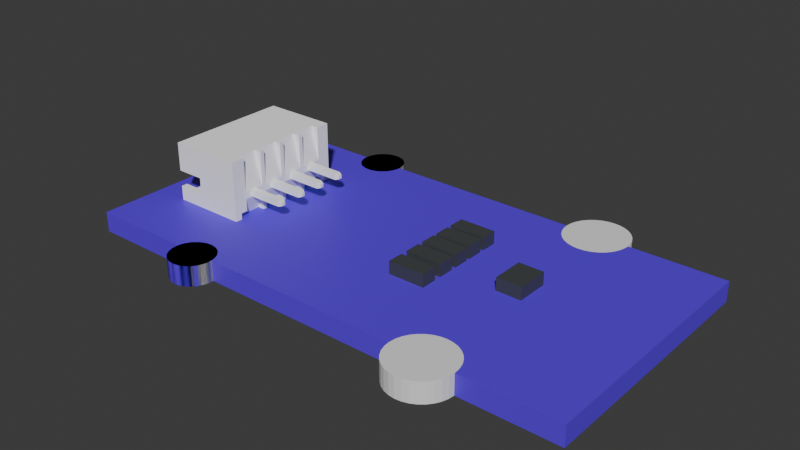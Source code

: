 # Source: Gove_SHT.blend  (saved by Blender 4.4.32; exported with 4.5.12 LTS)
import bpy
from mathutils import Matrix  # noqa: F401  (used for matrix-valued properties, if any)

bpy.ops.wm.read_factory_settings(use_empty=True)
scene = bpy.context.scene
scene.name = 'Scene'

# ---- collections
col_collection = bpy.data.collections.new('Collection'); scene.collection.children.link(col_collection)
col_cut = bpy.data.collections.new('cut'); scene.collection.children.link(col_cut)

# ---- materials (node trees are filled in below, after node groups)
mat_material = bpy.data.materials.new('Material')
mat_material.alpha_threshold = 0.0
mat_material.diffuse_color = (0.1157, 0.02572, 0.8002, 1.0)
mat_material.roughness = 0.5
mat_material.line_color = (0.0, 0.0, 0.0, 1.0)
mat_material_001 = bpy.data.materials.new('Material.001')
mat_material_001.diffuse_color = (0.05726, 0.0627, 0.06594, 1.0)
mat_mat0 = bpy.data.materials.new('mat0')
mat_mat0.diffuse_color = (1.0, 1.0, 1.0, 1.0)
mat_mat0.roughness = 0.2929

# ---- material node trees
mat_material.use_nodes = True; mat_material.node_tree.nodes.clear()
_N = mat_material.node_tree.nodes; _L = mat_material.node_tree.links
n0 = _N.new('ShaderNodeOutputMaterial'); n0.name = 'Material Output'; n0.location = (300, 300)
n1 = _N.new('ShaderNodeBsdfPrincipled'); n1.name = 'Principled BSDF'; n1.location = (10, 300)
n1.inputs[0].default_value = (0.1157, 0.02572, 0.8002, 1.0)
n1.inputs[3].default_value = 1.45
_L.new(n1.outputs[0], n0.inputs[0])
n0.is_active_output = True
mat_material_001.use_nodes = True; mat_material_001.node_tree.nodes.clear()
_N = mat_material_001.node_tree.nodes; _L = mat_material_001.node_tree.links
n0 = _N.new('ShaderNodeBsdfPrincipled'); n0.name = 'Principled BSDF'; n0.location = (10, 300)
n0.inputs[0].default_value = (0.05726, 0.0627, 0.06594, 1.0)
n1 = _N.new('ShaderNodeOutputMaterial'); n1.name = 'Material Output'; n1.location = (300, 300)
_L.new(n0.outputs[0], n1.inputs[0])
n1.is_active_output = True
mat_mat0.use_nodes = True; mat_mat0.node_tree.nodes.clear()
_N = mat_mat0.node_tree.nodes; _L = mat_mat0.node_tree.links
n0 = _N.new('ShaderNodeBsdfPrincipled'); n0.name = 'Principled BSDF'; n0.location = (0, 300)
n0.inputs[0].default_value = (1.0, 1.0, 1.0, 1.0)
n0.inputs[2].default_value = 0.2929
n0.inputs[3].default_value = 1.0
n0.inputs[13].default_value = 0.05
n0.inputs[27].default_value = (0.0, 0.0, 0.0, 1.0)
n0.inputs[28].default_value = 1.0
n1 = _N.new('ShaderNodeOutputMaterial'); n1.name = 'Material Output'; n1.location = (280, 300)
_L.new(n0.outputs[0], n1.inputs[0])
n1.is_active_output = True

# ---- world
world_world = bpy.data.worlds.new('World'); scene.world = world_world
world_world.use_nodes = True; world_world.node_tree.nodes.clear()
_N = world_world.node_tree.nodes; _L = world_world.node_tree.links
n0 = _N.new('ShaderNodeOutputWorld'); n0.name = 'World Output'; n0.location = (300, 300)
n1 = _N.new('ShaderNodeBackground'); n1.name = 'Background'; n1.location = (10, 300)
n1.inputs[0].default_value = (0.05088, 0.05088, 0.05088, 1.0)
_L.new(n1.outputs[0], n0.inputs[0])
n0.is_active_output = True
world_world.color = (0.05088, 0.05088, 0.05088)
world_world.sun_shadow_jitter_overblur = 0.0

# ---- meshes
me_cube = bpy.data.meshes.new('Cube')
me_cube.from_pydata([(1.0, 1.0, 1.0), (1.0, 1.0, -1.0), (1.0, -1.0, 1.0), (1.0, -1.0, -1.0), (-1.0, 1.0, 1.0), (-1.0, 1.0, -1.0), (-1.0, -1.0, 1.0), (-1.0, -1.0, -1.0)], [], [(0, 4, 6, 2), (3, 2, 6, 7), (7, 6, 4, 5), (5, 1, 3, 7), (1, 0, 2, 3), (5, 4, 0, 1)])
_uv = me_cube.uv_layers.new(name='UVMap')
_uv.uv.foreach_set('vector', [0.625, 0.5, 0.875, 0.5, 0.875, 0.75, 0.625, 0.75, 0.375, 0.75, 0.625, 0.75, 0.625, 1.0, 0.375, 1.0, 0.375, 0.0, 0.625, 0.0, 0.625, 0.25, 0.375, 0.25, 0.125, 0.5, 0.375, 0.5, 0.375, 0.75, 0.125, 0.75, 0.375, 0.5, 0.625, 0.5, 0.625, 0.75, 0.375, 0.75, 0.375, 0.25, 0.625, 0.25, 0.625, 0.5, 0.375, 0.5])
me_cube.materials.append(mat_material)
me_cube.use_mirror_vertex_groups = False
me_cube.update()
me_cube_001 = bpy.data.meshes.new('Cube.001')
me_cube_001.from_pydata([(-1.0, -0.2799, -1.0), (-1.0, -0.2799, 0.0), (-1.0, 1.0, -1.0), (-1.0, 1.0, 0.0), (1.889, -0.2799, -1.0), (1.889, -0.2799, 0.0), (1.889, 1.0, -1.0), (1.889, 1.0, 0.0)], [], [(0, 1, 3, 2), (2, 3, 7, 6), (6, 7, 5, 4), (4, 5, 1, 0), (2, 6, 4, 0), (7, 3, 1, 5)])
_uv = me_cube_001.uv_layers.new(name='UVMap')
_uv.uv.foreach_set('vector', [0.375, 0.0, 0.625, 0.0, 0.625, 0.25, 0.375, 0.25, 0.375, 0.25, 0.625, 0.25, 0.625, 0.5, 0.375, 0.5, 0.375, 0.5, 0.625, 0.5, 0.625, 0.75, 0.375, 0.75, 0.375, 0.75, 0.625, 0.75, 0.625, 1.0, 0.375, 1.0, 0.125, 0.5, 0.375, 0.5, 0.375, 0.75, 0.125, 0.75, 0.625, 0.5, 0.875, 0.5, 0.875, 0.75, 0.625, 0.75])
me_cube_001.materials.append(mat_material_001)
me_cube_001.update()
me_obj1 = bpy.data.meshes.new('obj1')
me_obj1.from_pydata([(-2.009, -1.217, 1.88), (3.141, 0.1408, 4.999), (-2.009, -1.7, 5.893), (2.859, 0.1408, 4.999), (-2.009, -1.7, 1.88), (3.141, -0.1408, 4.999), (-2.009, -1.217, 5.893), (2.859, -0.1408, 4.999), (2.009, -1.217, 5.893), (3.25, -0.25, 4.699), (2.009, -1.217, 1.88), (3.25, 0.25, 4.699), (2.009, -1.7, 1.88), (2.75, 0.25, 4.699), (2.009, -1.7, 5.893), (2.75, -0.25, 4.699), (-4.448, -1.217, 5.893), (-4.93, -1.7, 5.893), (-4.448, -0.557, 5.893), (-4.93, -0.557, 5.893), (-4.448, -1.217, 1.88), (1.141, 0.1408, 4.999), (-4.359, -1.217, 4.369), (0.8592, 0.1408, 4.999), (-4.359, -1.217, 1.88), (1.141, -0.1408, 4.999), (-3.826, -1.217, 1.88), (0.8592, -0.1408, 4.999), (-3.826, -1.217, 4.369), (1.25, -0.25, 4.699), (3.826, -1.217, 4.369), (1.25, 0.25, 4.699), (3.826, -1.217, 1.88), (0.75, 0.25, 4.699), (4.359, -1.217, 1.88), (0.75, -0.25, 4.699), (4.359, -1.217, 4.369), (4.448, -1.217, 1.88), (4.448, -1.217, 5.893), (-3.826, -1.7, 4.369), (-0.8592, 0.1408, 4.999), (-4.359, -1.7, 4.369), (-1.141, 0.1408, 4.999), (-4.93, -1.7, 0.0), (-3.826, -1.7, 0.5588), (-0.8592, -0.1408, 4.999), (-2.174, -1.7, 0.5588), (-1.141, -0.1408, 4.999), (-0.75, -0.25, 4.699), (-1.826, -1.7, 0.5588), (-1.826, -1.7, 0.0), (-0.75, 0.25, 4.699), (-2.174, -1.7, 0.0), (-1.25, 0.25, 4.699), (-0.1745, -1.7, 0.5588), (-1.25, -0.25, 4.699), (3.826, -1.7, 4.369), (4.93, -1.7, 5.893), (0.1745, -1.7, 0.5588), (4.359, -1.7, 4.369), (0.1745, -1.7, 0.0), (-2.859, 0.1408, 4.999), (-3.141, 0.1408, 4.999), (-0.1745, -1.7, 0.0), (1.826, -1.7, 0.5588), (-2.859, -0.1408, 4.999), (2.174, -1.7, 0.5588), (-3.141, -0.1408, 4.999), (1.826, -1.7, 0.0), (-3.25, -0.25, 4.699), (2.174, -1.7, 0.0), (-2.75, -0.25, 4.699), (-2.75, 0.25, 4.699), (3.826, -1.7, 0.5588), (-4.359, -1.7, 0.0), (-3.25, 0.25, 4.699), (4.359, -1.7, 0.0), (4.93, -1.7, 0.0), (4.93, -0.557, 5.893), (4.448, -0.557, 5.893), (-3.139, -0.1391, -3.048), (4.93, -0.557, 3.708), (-2.861, 0.1391, -3.048), (4.93, 2.974, 5.893), (-2.861, -0.1391, -3.048), (4.93, 0.713, 5.893), (-3.139, 0.1391, -3.048), (4.93, 0.713, 3.708), (-3.25, 0.25, -2.743), (4.93, 2.974, 0.0), (-2.75, 0.25, -2.743), (4.448, -0.557, 3.708), (4.448, 2.491, 5.893), (-3.25, -0.25, -2.743), (4.448, 0.713, 3.708), (-2.75, -0.25, -2.743), (4.448, 0.713, 5.893), (4.448, 2.491, 1.88), (-4.359, -1.217, 0.0), (-3.826, -0.25, 0.0), (-3.826, -1.217, 0.0), (-1.139, -0.1391, -3.048), (-3.826, 0.25, 0.0), (-0.8609, 0.1391, -3.048), (-3.25, 0.25, 0.0), (-0.8609, -0.1391, -3.048), (-3.25, -0.25, 0.0), (-1.139, 0.1391, -3.048), (-4.93, 2.974, 0.0), (-1.25, -0.25, -2.743), (-1.25, 0.25, -2.743), (-3.826, 2.974, 0.0), (-0.75, -0.25, -2.743), (3.826, 2.974, 0.5588), (-0.75, 0.25, -2.743), (3.826, 2.974, 0.0), (3.826, 0.25, 0.0), (2.174, 2.974, 0.0), (2.174, 2.974, 0.5588), (2.174, 0.25, 0.0), (0.8609, -0.1391, -3.048), (1.826, -0.25, 0.0), (1.139, 0.1391, -3.048), (2.174, -0.25, 0.0), (2.75, 0.25, 0.0), (1.139, -0.1391, -3.048), (0.8609, 0.1391, -3.048), (2.75, -0.25, 0.0), (0.75, -0.25, -2.743), (1.826, 0.25, 0.0), (0.75, 0.25, -2.743), (1.25, 0.25, 0.0), (1.25, -0.25, -2.743), (1.25, -0.25, 0.0), (1.25, 0.25, -2.743), (1.826, 2.974, 0.0), (4.359, -1.217, 0.0), (3.826, -0.25, 0.0), (3.826, -1.217, 0.0), (3.25, 0.25, 0.0), (2.861, -0.1391, -3.048), (3.25, -0.25, 0.0), (3.139, 0.1391, -3.048), (-3.826, 2.974, 0.5588), (-1.826, 2.974, 0.5588), (3.139, -0.1391, -3.048), (-1.826, 2.974, 0.0), (2.861, 0.1391, -3.048), (-2.174, 2.974, 0.0), (2.75, -0.25, -2.743), (-2.174, 2.974, 0.5588), (2.75, 0.25, -2.743), (-0.1745, 2.974, 0.5588), (3.25, -0.25, -2.743), (0.1745, 2.974, 0.0), (3.25, 0.25, -2.743), (-0.1745, 2.974, 0.0), (0.1745, 2.974, 0.5588), (-4.93, 2.974, 5.893), (1.826, 2.974, 0.5588), (0.1745, 0.25, 0.0), (-0.1745, -0.25, 0.0), (0.1745, -0.25, 0.0), (0.75, 0.25, 0.0), (0.75, -0.25, 0.0), (-0.1745, 0.25, 0.0), (-0.75, 0.25, 0.0), (-0.75, -0.25, 0.0), (-1.826, 0.25, 0.0), (-2.174, -0.25, 0.0), (-1.826, -0.25, 0.0), (-1.25, 0.25, 0.0), (-1.25, -0.25, 0.0), (-2.174, 0.25, 0.0), (-2.75, 0.25, 0.0), (-2.75, -0.25, 0.0), (-4.93, -0.557, 3.708), (-4.93, 0.713, 3.708), (-4.93, 0.713, 5.893), (-4.448, 2.491, 1.88), (-4.448, 0.713, 3.708), (-4.448, -0.557, 3.708), (-4.448, 2.491, 5.893), (-4.448, 0.713, 5.893), (3.25, -0.25, 1.88), (2.75, -0.25, 1.88), (3.25, 0.25, 1.88), (2.75, 0.25, 1.88), (1.25, -0.25, 1.88), (1.25, 0.25, 1.88), (0.75, -0.25, 1.88), (0.75, 0.25, 1.88), (-0.75, -0.25, 1.88), (-0.75, 0.25, 1.88), (-1.25, -0.25, 1.88), (-1.25, 0.25, 1.88), (-2.75, -0.25, 1.88), (-3.25, -0.25, 1.88), (-2.75, 0.25, 1.88), (-3.25, 0.25, 1.88), (-3.826, -1.217, 0.3728), (3.826, -1.217, 0.3728)], [], [(0, 2, 4), (0, 6, 2), (8, 10, 12), (8, 12, 14), (2, 16, 17), (6, 16, 2), (18, 19, 16), (16, 19, 17), (20, 22, 24), (26, 28, 0), (22, 16, 28), (28, 6, 0), (16, 6, 28), (20, 16, 22), (10, 30, 32), (8, 30, 10), (34, 36, 37), (30, 38, 36), (8, 38, 30), (38, 37, 36), (39, 17, 41), (2, 17, 39), (43, 41, 17), (4, 39, 44), (4, 2, 39), (46, 4, 44), (49, 4, 46), (50, 46, 52), (50, 49, 46), (54, 4, 49), (56, 57, 14), (58, 4, 54), (59, 57, 56), (12, 4, 58), (12, 56, 14), (60, 54, 63), (60, 58, 54), (64, 12, 58), (66, 12, 64), (68, 66, 64), (70, 66, 68), (73, 56, 12), (73, 12, 66), (74, 41, 43), (59, 76, 77), (77, 57, 59), (57, 78, 38), (78, 79, 38), (38, 14, 57), (38, 8, 14), (81, 78, 57), (83, 85, 87), (77, 87, 81), (77, 81, 57), (89, 83, 87), (89, 87, 77), (79, 91, 38), (91, 37, 38), (92, 94, 96), (91, 94, 37), (92, 97, 94), (94, 97, 37), (43, 98, 74), (99, 100, 98), (102, 104, 106), (102, 106, 99), (102, 98, 43), (102, 99, 98), (108, 111, 102), (108, 102, 43), (113, 115, 116), (117, 118, 119), (121, 123, 70), (121, 70, 68), (119, 124, 127), (119, 127, 123), (129, 119, 123), (129, 123, 121), (131, 121, 133), (131, 129, 121), (135, 117, 119), (135, 119, 129), (136, 77, 76), (137, 136, 138), (116, 77, 136), (116, 136, 137), (139, 137, 141), (139, 116, 137), (89, 77, 116), (115, 89, 116), (143, 111, 108), (144, 146, 148), (144, 148, 150), (152, 154, 156), (157, 154, 152), (158, 152, 144), (158, 150, 143), (158, 143, 108), (158, 144, 150), (158, 157, 152), (118, 117, 135), (118, 135, 159), (89, 115, 113), (83, 113, 118), (83, 159, 157), (83, 157, 158), (83, 118, 159), (83, 89, 113), (159, 135, 129), (154, 157, 160), (161, 162, 60), (161, 60, 63), (160, 163, 164), (160, 164, 162), (165, 160, 162), (165, 162, 161), (166, 161, 167), (166, 165, 161), (156, 154, 160), (156, 160, 165), (152, 156, 165), (146, 144, 168), (169, 170, 50), (169, 50, 52), (168, 171, 172), (168, 172, 170), (173, 168, 170), (173, 170, 169), (174, 169, 175), (174, 173, 169), (148, 146, 168), (148, 168, 173), (150, 148, 173), (111, 143, 102), (17, 176, 43), (177, 108, 43), (177, 43, 176), (19, 176, 17), (158, 177, 178), (158, 108, 177), (179, 180, 20), (20, 180, 181), (181, 16, 20), (181, 18, 16), (180, 182, 183), (179, 182, 180), (92, 182, 97), (97, 182, 179), (85, 92, 96), (85, 83, 92), (183, 182, 178), (182, 158, 178), (83, 158, 92), (92, 158, 182), (184, 34, 37), (184, 32, 34), (185, 10, 32), (184, 185, 32), (186, 184, 37), (187, 186, 97), (186, 37, 97), (188, 10, 185), (189, 185, 187), (189, 188, 185), (189, 187, 97), (190, 12, 10), (188, 190, 10), (191, 189, 97), (192, 4, 12), (190, 192, 12), (0, 4, 192), (193, 190, 191), (193, 192, 190), (194, 0, 192), (196, 194, 195), (196, 0, 194), (196, 26, 0), (197, 26, 196), (198, 196, 195), (24, 26, 197), (20, 24, 197), (20, 197, 199), (179, 199, 198), (179, 195, 193), (179, 191, 97), (179, 193, 191), (179, 198, 195), (179, 20, 199), (18, 176, 19), (18, 181, 176), (181, 177, 176), (181, 180, 177), (180, 178, 177), (180, 183, 178), (169, 52, 46), (99, 200, 100), (143, 104, 102), (174, 150, 173), (104, 150, 174), (143, 150, 104), (46, 44, 200), (99, 106, 200), (175, 46, 200), (106, 175, 200), (175, 169, 46), (161, 63, 54), (170, 49, 50), (144, 171, 168), (166, 152, 165), (171, 152, 166), (144, 152, 171), (170, 172, 49), (167, 54, 49), (172, 167, 49), (167, 161, 54), (121, 68, 64), (162, 58, 60), (157, 163, 160), (131, 159, 129), (163, 159, 131), (157, 159, 163), (162, 164, 58), (133, 64, 58), (164, 133, 58), (133, 121, 64), (137, 138, 201), (123, 66, 70), (118, 124, 119), (139, 113, 116), (124, 113, 139), (118, 113, 124), (123, 127, 66), (201, 73, 66), (127, 201, 66), (141, 201, 127), (141, 137, 201), (28, 26, 39), (26, 44, 39), (26, 200, 44), (200, 26, 24), (200, 24, 98), (100, 200, 98), (22, 28, 41), (41, 28, 39), (98, 24, 74), (24, 41, 74), (24, 22, 41), (201, 34, 32), (136, 201, 138), (136, 34, 201), (201, 32, 73), (32, 56, 73), (32, 30, 56), (36, 34, 59), (34, 76, 59), (34, 136, 76), (30, 36, 56), (56, 36, 59), (78, 81, 91), (78, 91, 79), (87, 85, 96), (87, 96, 94), (81, 87, 94), (81, 94, 91), (1, 3, 5), (5, 3, 7), (1, 5, 9), (11, 1, 9), (11, 13, 3), (1, 11, 3), (13, 15, 7), (3, 13, 7), (5, 7, 15), (9, 5, 15), (9, 184, 186), (9, 186, 11), (13, 11, 186), (13, 186, 187), (15, 13, 187), (15, 187, 185), (15, 185, 9), (185, 184, 9), (21, 23, 25), (25, 23, 27), (21, 25, 29), (31, 21, 29), (31, 33, 23), (21, 31, 23), (33, 35, 27), (23, 33, 27), (25, 27, 35), (29, 25, 35), (29, 188, 189), (29, 189, 31), (33, 31, 189), (33, 189, 191), (35, 33, 191), (35, 191, 190), (35, 190, 29), (190, 188, 29), (40, 42, 45), (45, 42, 47), (40, 45, 48), (51, 40, 48), (51, 53, 42), (40, 51, 42), (53, 55, 47), (42, 53, 47), (45, 47, 55), (48, 45, 55), (48, 192, 193), (48, 193, 51), (53, 51, 193), (53, 193, 195), (55, 53, 195), (55, 195, 194), (55, 194, 48), (194, 192, 48), (61, 62, 65), (65, 62, 67), (65, 67, 69), (71, 65, 69), (61, 65, 71), (72, 61, 71), (72, 75, 62), (61, 72, 62), (75, 69, 67), (62, 75, 67), (69, 197, 71), (197, 196, 71), (71, 196, 198), (71, 198, 72), (75, 72, 198), (75, 198, 199), (69, 75, 199), (69, 199, 197), (80, 82, 84), (86, 82, 80), (82, 86, 88), (90, 82, 88), (86, 80, 93), (88, 86, 93), (95, 93, 80), (84, 95, 80), (90, 95, 84), (82, 90, 84), (175, 90, 174), (175, 95, 90), (106, 93, 175), (93, 95, 175), (106, 104, 88), (106, 88, 93), (104, 174, 90), (104, 90, 88), (101, 103, 105), (107, 103, 101), (107, 101, 109), (110, 107, 109), (112, 109, 101), (105, 112, 101), (114, 112, 105), (103, 114, 105), (103, 107, 110), (114, 103, 110), (171, 166, 114), (171, 114, 110), (167, 114, 166), (167, 112, 114), (172, 109, 167), (109, 112, 167), (172, 171, 110), (172, 110, 109), (120, 122, 125), (126, 122, 120), (126, 120, 128), (130, 126, 128), (132, 128, 120), (125, 132, 120), (134, 132, 125), (122, 134, 125), (122, 126, 130), (134, 122, 130), (163, 131, 134), (163, 134, 130), (133, 134, 131), (133, 132, 134), (164, 128, 133), (128, 132, 133), (164, 163, 130), (164, 130, 128), (140, 142, 145), (147, 142, 140), (147, 140, 149), (151, 147, 149), (153, 149, 140), (145, 153, 140), (155, 153, 145), (142, 155, 145), (142, 147, 151), (155, 142, 151), (124, 139, 155), (124, 155, 151), (141, 155, 139), (141, 153, 155), (127, 149, 141), (149, 153, 141), (127, 124, 151), (127, 151, 149)])
me_obj1.materials.append(mat_mat0)
me_obj1.update()
me_cube_002 = bpy.data.meshes.new('Cube.002')
me_cube_002.from_pydata([(-1.0, -0.2799, -1.0), (-1.0, -0.2799, 0.0), (-1.0, 1.0, -1.0), (-1.0, 1.0, 0.0), (1.889, -0.2799, -1.0), (1.889, -0.2799, 0.0), (1.889, 1.0, -1.0), (1.889, 1.0, 0.0)], [], [(0, 1, 3, 2), (2, 3, 7, 6), (6, 7, 5, 4), (4, 5, 1, 0), (2, 6, 4, 0), (7, 3, 1, 5)])
_uv = me_cube_002.uv_layers.new(name='UVMap')
_uv.uv.foreach_set('vector', [0.375, 0.0, 0.625, 0.0, 0.625, 0.25, 0.375, 0.25, 0.375, 0.25, 0.625, 0.25, 0.625, 0.5, 0.375, 0.5, 0.375, 0.5, 0.625, 0.5, 0.625, 0.75, 0.375, 0.75, 0.375, 0.75, 0.625, 0.75, 0.625, 1.0, 0.375, 1.0, 0.125, 0.5, 0.375, 0.5, 0.375, 0.75, 0.125, 0.75, 0.625, 0.5, 0.875, 0.5, 0.875, 0.75, 0.625, 0.75])
me_cube_002.materials.append(mat_material_001)
me_cube_002.update()
me_cube_003 = bpy.data.meshes.new('Cube.003')
me_cube_003.from_pydata([(-1.0, -0.2799, -1.0), (-1.0, -0.2799, 0.0), (-1.0, 1.0, -1.0), (-1.0, 1.0, 0.0), (1.889, -0.2799, -1.0), (1.889, -0.2799, 0.0), (1.889, 1.0, -1.0), (1.889, 1.0, 0.0)], [], [(0, 1, 3, 2), (2, 3, 7, 6), (6, 7, 5, 4), (4, 5, 1, 0), (2, 6, 4, 0), (7, 3, 1, 5)])
_uv = me_cube_003.uv_layers.new(name='UVMap')
_uv.uv.foreach_set('vector', [0.375, 0.0, 0.625, 0.0, 0.625, 0.25, 0.375, 0.25, 0.375, 0.25, 0.625, 0.25, 0.625, 0.5, 0.375, 0.5, 0.375, 0.5, 0.625, 0.5, 0.625, 0.75, 0.375, 0.75, 0.375, 0.75, 0.625, 0.75, 0.625, 1.0, 0.375, 1.0, 0.125, 0.5, 0.375, 0.5, 0.375, 0.75, 0.125, 0.75, 0.625, 0.5, 0.875, 0.5, 0.875, 0.75, 0.625, 0.75])
me_cube_003.materials.append(mat_material_001)
me_cube_003.update()
me_cube_004 = bpy.data.meshes.new('Cube.004')
me_cube_004.from_pydata([(-1.0, -0.2799, -1.0), (-1.0, -0.2799, 0.0), (-1.0, 1.0, -1.0), (-1.0, 1.0, 0.0), (1.889, -0.2799, -1.0), (1.889, -0.2799, 0.0), (1.889, 1.0, -1.0), (1.889, 1.0, 0.0)], [], [(0, 1, 3, 2), (2, 3, 7, 6), (6, 7, 5, 4), (4, 5, 1, 0), (2, 6, 4, 0), (7, 3, 1, 5)])
_uv = me_cube_004.uv_layers.new(name='UVMap')
_uv.uv.foreach_set('vector', [0.375, 0.0, 0.625, 0.0, 0.625, 0.25, 0.375, 0.25, 0.375, 0.25, 0.625, 0.25, 0.625, 0.5, 0.375, 0.5, 0.375, 0.5, 0.625, 0.5, 0.625, 0.75, 0.375, 0.75, 0.375, 0.75, 0.625, 0.75, 0.625, 1.0, 0.375, 1.0, 0.125, 0.5, 0.375, 0.5, 0.375, 0.75, 0.125, 0.75, 0.625, 0.5, 0.875, 0.5, 0.875, 0.75, 0.625, 0.75])
me_cube_004.materials.append(mat_material_001)
me_cube_004.update()
me_cube_005 = bpy.data.meshes.new('Cube.005')
me_cube_005.from_pydata([(-1.0, -0.2799, -1.0), (-1.0, -0.2799, 0.0), (-1.0, 1.0, -1.0), (-1.0, 1.0, 0.0), (1.889, -0.2799, -1.0), (1.889, -0.2799, 0.0), (1.889, 1.0, -1.0), (1.889, 1.0, 0.0)], [], [(0, 1, 3, 2), (2, 3, 7, 6), (6, 7, 5, 4), (4, 5, 1, 0), (2, 6, 4, 0), (7, 3, 1, 5)])
_uv = me_cube_005.uv_layers.new(name='UVMap')
_uv.uv.foreach_set('vector', [0.375, 0.0, 0.625, 0.0, 0.625, 0.25, 0.375, 0.25, 0.375, 0.25, 0.625, 0.25, 0.625, 0.5, 0.375, 0.5, 0.375, 0.5, 0.625, 0.5, 0.625, 0.75, 0.375, 0.75, 0.375, 0.75, 0.625, 0.75, 0.625, 1.0, 0.375, 1.0, 0.125, 0.5, 0.375, 0.5, 0.375, 0.75, 0.125, 0.75, 0.625, 0.5, 0.875, 0.5, 0.875, 0.75, 0.625, 0.75])
me_cube_005.materials.append(mat_material_001)
me_cube_005.update()
me_cube_006 = bpy.data.meshes.new('Cube.006')
me_cube_006.from_pydata([(-1.0, -1.592, -1.0), (-1.0, -1.592, 0.0), (-1.0, 1.0, -1.0), (-1.0, 1.0, 0.0), (1.0, -1.592, -1.0), (1.0, -1.592, 0.0), (1.0, 1.0, -1.0), (1.0, 1.0, 0.0)], [], [(0, 1, 3, 2), (2, 3, 7, 6), (6, 7, 5, 4), (4, 5, 1, 0), (2, 6, 4, 0), (7, 3, 1, 5)])
_uv = me_cube_006.uv_layers.new(name='UVMap')
_uv.uv.foreach_set('vector', [0.375, 0.0, 0.625, 0.0, 0.625, 0.25, 0.375, 0.25, 0.375, 0.25, 0.625, 0.25, 0.625, 0.5, 0.375, 0.5, 0.375, 0.5, 0.625, 0.5, 0.625, 0.75, 0.375, 0.75, 0.375, 0.75, 0.625, 0.75, 0.625, 1.0, 0.375, 1.0, 0.125, 0.5, 0.375, 0.5, 0.375, 0.75, 0.125, 0.75, 0.625, 0.5, 0.875, 0.5, 0.875, 0.75, 0.625, 0.75])
me_cube_006.materials.append(mat_material_001)
me_cube_006.update()
me_cylinder = bpy.data.meshes.new('Cylinder')
me_cylinder.from_pydata([(0.0, 1.0, -0.8), (0.0, 1.0, 0.8), (0.1951, 0.9808, -0.8), (0.1951, 0.9808, 0.8), (0.3827, 0.9239, -0.8), (0.3827, 0.9239, 0.8), (0.5556, 0.8315, -0.8), (0.5556, 0.8315, 0.8), (0.7071, 0.7071, -0.8), (0.7071, 0.7071, 0.8), (0.8315, 0.5556, -0.8), (0.8315, 0.5556, 0.8), (0.9239, 0.3827, -0.8), (0.9239, 0.3827, 0.8), (0.9808, 0.1951, -0.8), (0.9808, 0.1951, 0.8), (1.0, 0.0, -0.8), (1.0, 0.0, 0.8), (0.9808, -0.1951, -0.8), (0.9808, -0.1951, 0.8), (0.9239, -0.3827, -0.8), (0.9239, -0.3827, 0.8), (0.8315, -0.5556, -0.8), (0.8315, -0.5556, 0.8), (0.7071, -0.7071, -0.8), (0.7071, -0.7071, 0.8), (0.5556, -0.8315, -0.8), (0.5556, -0.8315, 0.8), (0.3827, -0.9239, -0.8), (0.3827, -0.9239, 0.8), (0.1951, -0.9808, -0.8), (0.1951, -0.9808, 0.8), (0.0, -1.0, -0.8), (0.0, -1.0, 0.8), (-0.1951, -0.9808, -0.8), (-0.1951, -0.9808, 0.8), (-0.3827, -0.9239, -0.8), (-0.3827, -0.9239, 0.8), (-0.5556, -0.8315, -0.8), (-0.5556, -0.8315, 0.8), (-0.7071, -0.7071, -0.8), (-0.7071, -0.7071, 0.8), (-0.8315, -0.5556, -0.8), (-0.8315, -0.5556, 0.8), (-0.9239, -0.3827, -0.8), (-0.9239, -0.3827, 0.8), (-0.9808, -0.1951, -0.8), (-0.9808, -0.1951, 0.8), (-1.0, 0.0, -0.8), (-1.0, 0.0, 0.8), (-0.9808, 0.1951, -0.8), (-0.9808, 0.1951, 0.8), (-0.9239, 0.3827, -0.8), (-0.9239, 0.3827, 0.8), (-0.8315, 0.5556, -0.8), (-0.8315, 0.5556, 0.8), (-0.7071, 0.7071, -0.8), (-0.7071, 0.7071, 0.8), (-0.5556, 0.8315, -0.8), (-0.5556, 0.8315, 0.8), (-0.3827, 0.9239, -0.8), (-0.3827, 0.9239, 0.8), (-0.1951, 0.9808, -0.8), (-0.1951, 0.9808, 0.8)], [], [(0, 1, 3, 2), (2, 3, 5, 4), (4, 5, 7, 6), (6, 7, 9, 8), (8, 9, 11, 10), (10, 11, 13, 12), (12, 13, 15, 14), (14, 15, 17, 16), (16, 17, 19, 18), (18, 19, 21, 20), (20, 21, 23, 22), (22, 23, 25, 24), (24, 25, 27, 26), (26, 27, 29, 28), (28, 29, 31, 30), (30, 31, 33, 32), (32, 33, 35, 34), (34, 35, 37, 36), (36, 37, 39, 38), (38, 39, 41, 40), (40, 41, 43, 42), (42, 43, 45, 44), (44, 45, 47, 46), (46, 47, 49, 48), (48, 49, 51, 50), (50, 51, 53, 52), (52, 53, 55, 54), (54, 55, 57, 56), (56, 57, 59, 58), (58, 59, 61, 60), (3, 1, 63, 61, 59, 57, 55, 53, 51, 49, 47, 45, 43, 41, 39, 37, 35, 33, 31, 29, 27, 25, 23, 21, 19, 17, 15, 13, 11, 9, 7, 5), (60, 61, 63, 62), (62, 63, 1, 0), (0, 2, 4, 6, 8, 10, 12, 14, 16, 18, 20, 22, 24, 26, 28, 30, 32, 34, 36, 38, 40, 42, 44, 46, 48, 50, 52, 54, 56, 58, 60, 62)])
_uv = me_cylinder.uv_layers.new(name='UVMap')
_uv.uv.foreach_set('vector', [1.0, 0.5, 1.0, 1.0, 0.9688, 1.0, 0.9688, 0.5, 0.9688, 0.5, 0.9688, 1.0, 0.9375, 1.0, 0.9375, 0.5, 0.9375, 0.5, 0.9375, 1.0, 0.9062, 1.0, 0.9062, 0.5, 0.9062, 0.5, 0.9062, 1.0, 0.875, 1.0, 0.875, 0.5, 0.875, 0.5, 0.875, 1.0, 0.8438, 1.0, 0.8438, 0.5, 0.8438, 0.5, 0.8438, 1.0, 0.8125, 1.0, 0.8125, 0.5, 0.8125, 0.5, 0.8125, 1.0, 0.7812, 1.0, 0.7812, 0.5, 0.7812, 0.5, 0.7812, 1.0, 0.75, 1.0, 0.75, 0.5, 0.75, 0.5, 0.75, 1.0, 0.7188, 1.0, 0.7188, 0.5, 0.7188, 0.5, 0.7188, 1.0, 0.6875, 1.0, 0.6875, 0.5, 0.6875, 0.5, 0.6875, 1.0, 0.6562, 1.0, 0.6562, 0.5, 0.6562, 0.5, 0.6562, 1.0, 0.625, 1.0, 0.625, 0.5, 0.625, 0.5, 0.625, 1.0, 0.5938, 1.0, 0.5938, 0.5, 0.5938, 0.5, 0.5938, 1.0, 0.5625, 1.0, 0.5625, 0.5, 0.5625, 0.5, 0.5625, 1.0, 0.5312, 1.0, 0.5312, 0.5, 0.5312, 0.5, 0.5312, 1.0, 0.5, 1.0, 0.5, 0.5, 0.5, 0.5, 0.5, 1.0, 0.4688, 1.0, 0.4688, 0.5, 0.4688, 0.5, 0.4688, 1.0, 0.4375, 1.0, 0.4375, 0.5, 0.4375, 0.5, 0.4375, 1.0, 0.4062, 1.0, 0.4062, 0.5, 0.4062, 0.5, 0.4062, 1.0, 0.375, 1.0, 0.375, 0.5, 0.375, 0.5, 0.375, 1.0, 0.3438, 1.0, 0.3438, 0.5, 0.3438, 0.5, 0.3438, 1.0, 0.3125, 1.0, 0.3125, 0.5, 0.3125, 0.5, 0.3125, 1.0, 0.2812, 1.0, 0.2812, 0.5, 0.2812, 0.5, 0.2812, 1.0, 0.25, 1.0, 0.25, 0.5, 0.25, 0.5, 0.25, 1.0, 0.2188, 1.0, 0.2188, 0.5, 0.2188, 0.5, 0.2188, 1.0, 0.1875, 1.0, 0.1875, 0.5, 0.1875, 0.5, 0.1875, 1.0, 0.1562, 1.0, 0.1562, 0.5, 0.1562, 0.5, 0.1562, 1.0, 0.125, 1.0, 0.125, 0.5, 0.125, 0.5, 0.125, 1.0, 0.09375, 1.0, 0.09375, 0.5, 0.09375, 0.5, 0.09375, 1.0, 0.0625, 1.0, 0.0625, 0.5, 0.2968, 0.4854, 0.25, 0.49, 0.2032, 0.4854, 0.1582, 0.4717, 0.1167, 0.4496, 0.08029, 0.4197, 0.05045, 0.3833, 0.02827, 0.3418, 0.01461, 0.2968, 0.01, 0.25, 0.01461, 0.2032, 0.02827, 0.1582, 0.05045, 0.1167, 0.08029, 0.08029, 0.1167, 0.05045, 0.1582, 0.02827, 0.2032, 0.01461, 0.25, 0.01, 0.2968, 0.01461, 0.3418, 0.02827, 0.3833, 0.05045, 0.4197, 0.08029, 0.4496, 0.1167, 0.4717, 0.1582, 0.4854, 0.2032, 0.49, 0.25, 0.4854, 0.2968, 0.4717, 0.3418, 0.4496, 0.3833, 0.4197, 0.4197, 0.3833, 0.4496, 0.3418, 0.4717, 0.0625, 0.5, 0.0625, 1.0, 0.03125, 1.0, 0.03125, 0.5, 0.03125, 0.5, 0.03125, 1.0, 0.0, 1.0, 0.0, 0.5, 0.75, 0.49, 0.7968, 0.4854, 0.8418, 0.4717, 0.8833, 0.4496, 0.9197, 0.4197, 0.9496, 0.3833, 0.9717, 0.3418, 0.9854, 0.2968, 0.99, 0.25, 0.9854, 0.2032, 0.9717, 0.1582, 0.9496, 0.1167, 0.9197, 0.08029, 0.8833, 0.05045, 0.8418, 0.02827, 0.7968, 0.01461, 0.75, 0.01, 0.7032, 0.01461, 0.6582, 0.02827, 0.6167, 0.05045, 0.5803, 0.08029, 0.5504, 0.1167, 0.5283, 0.1582, 0.5146, 0.2032, 0.51, 0.25, 0.5146, 0.2968, 0.5283, 0.3418, 0.5504, 0.3833, 0.5803, 0.4197, 0.6167, 0.4496, 0.6582, 0.4717, 0.7032, 0.4854])
me_cylinder.update()
me_cylinder_001 = bpy.data.meshes.new('Cylinder.001')
me_cylinder_001.from_pydata([(0.0, 1.0, -0.8), (0.0, 1.0, 0.8), (0.1951, 0.9808, -0.8), (0.1951, 0.9808, 0.8), (0.3827, 0.9239, -0.8), (0.3827, 0.9239, 0.8), (0.5556, 0.8315, -0.8), (0.5556, 0.8315, 0.8), (0.7071, 0.7071, -0.8), (0.7071, 0.7071, 0.8), (0.8315, 0.5556, -0.8), (0.8315, 0.5556, 0.8), (0.9239, 0.3827, -0.8), (0.9239, 0.3827, 0.8), (0.9808, 0.1951, -0.8), (0.9808, 0.1951, 0.8), (1.0, 0.0, -0.8), (1.0, 0.0, 0.8), (0.9808, -0.1951, -0.8), (0.9808, -0.1951, 0.8), (0.9239, -0.3827, -0.8), (0.9239, -0.3827, 0.8), (0.8315, -0.5556, -0.8), (0.8315, -0.5556, 0.8), (0.7071, -0.7071, -0.8), (0.7071, -0.7071, 0.8), (0.5556, -0.8315, -0.8), (0.5556, -0.8315, 0.8), (0.3827, -0.9239, -0.8), (0.3827, -0.9239, 0.8), (0.1951, -0.9808, -0.8), (0.1951, -0.9808, 0.8), (0.0, -1.0, -0.8), (0.0, -1.0, 0.8), (-0.1951, -0.9808, -0.8), (-0.1951, -0.9808, 0.8), (-0.3827, -0.9239, -0.8), (-0.3827, -0.9239, 0.8), (-0.5556, -0.8315, -0.8), (-0.5556, -0.8315, 0.8), (-0.7071, -0.7071, -0.8), (-0.7071, -0.7071, 0.8), (-0.8315, -0.5556, -0.8), (-0.8315, -0.5556, 0.8), (-0.9239, -0.3827, -0.8), (-0.9239, -0.3827, 0.8), (-0.9808, -0.1951, -0.8), (-0.9808, -0.1951, 0.8), (-1.0, 0.0, -0.8), (-1.0, 0.0, 0.8), (-0.9808, 0.1951, -0.8), (-0.9808, 0.1951, 0.8), (-0.9239, 0.3827, -0.8), (-0.9239, 0.3827, 0.8), (-0.8315, 0.5556, -0.8), (-0.8315, 0.5556, 0.8), (-0.7071, 0.7071, -0.8), (-0.7071, 0.7071, 0.8), (-0.5556, 0.8315, -0.8), (-0.5556, 0.8315, 0.8), (-0.3827, 0.9239, -0.8), (-0.3827, 0.9239, 0.8), (-0.1951, 0.9808, -0.8), (-0.1951, 0.9808, 0.8)], [], [(0, 1, 3, 2), (2, 3, 5, 4), (4, 5, 7, 6), (6, 7, 9, 8), (8, 9, 11, 10), (10, 11, 13, 12), (12, 13, 15, 14), (14, 15, 17, 16), (16, 17, 19, 18), (18, 19, 21, 20), (20, 21, 23, 22), (22, 23, 25, 24), (24, 25, 27, 26), (26, 27, 29, 28), (28, 29, 31, 30), (30, 31, 33, 32), (32, 33, 35, 34), (34, 35, 37, 36), (36, 37, 39, 38), (38, 39, 41, 40), (40, 41, 43, 42), (42, 43, 45, 44), (44, 45, 47, 46), (46, 47, 49, 48), (48, 49, 51, 50), (50, 51, 53, 52), (52, 53, 55, 54), (54, 55, 57, 56), (56, 57, 59, 58), (58, 59, 61, 60), (3, 1, 63, 61, 59, 57, 55, 53, 51, 49, 47, 45, 43, 41, 39, 37, 35, 33, 31, 29, 27, 25, 23, 21, 19, 17, 15, 13, 11, 9, 7, 5), (60, 61, 63, 62), (62, 63, 1, 0), (0, 2, 4, 6, 8, 10, 12, 14, 16, 18, 20, 22, 24, 26, 28, 30, 32, 34, 36, 38, 40, 42, 44, 46, 48, 50, 52, 54, 56, 58, 60, 62)])
_uv = me_cylinder_001.uv_layers.new(name='UVMap')
_uv.uv.foreach_set('vector', [1.0, 0.5, 1.0, 1.0, 0.9688, 1.0, 0.9688, 0.5, 0.9688, 0.5, 0.9688, 1.0, 0.9375, 1.0, 0.9375, 0.5, 0.9375, 0.5, 0.9375, 1.0, 0.9062, 1.0, 0.9062, 0.5, 0.9062, 0.5, 0.9062, 1.0, 0.875, 1.0, 0.875, 0.5, 0.875, 0.5, 0.875, 1.0, 0.8438, 1.0, 0.8438, 0.5, 0.8438, 0.5, 0.8438, 1.0, 0.8125, 1.0, 0.8125, 0.5, 0.8125, 0.5, 0.8125, 1.0, 0.7812, 1.0, 0.7812, 0.5, 0.7812, 0.5, 0.7812, 1.0, 0.75, 1.0, 0.75, 0.5, 0.75, 0.5, 0.75, 1.0, 0.7188, 1.0, 0.7188, 0.5, 0.7188, 0.5, 0.7188, 1.0, 0.6875, 1.0, 0.6875, 0.5, 0.6875, 0.5, 0.6875, 1.0, 0.6562, 1.0, 0.6562, 0.5, 0.6562, 0.5, 0.6562, 1.0, 0.625, 1.0, 0.625, 0.5, 0.625, 0.5, 0.625, 1.0, 0.5938, 1.0, 0.5938, 0.5, 0.5938, 0.5, 0.5938, 1.0, 0.5625, 1.0, 0.5625, 0.5, 0.5625, 0.5, 0.5625, 1.0, 0.5312, 1.0, 0.5312, 0.5, 0.5312, 0.5, 0.5312, 1.0, 0.5, 1.0, 0.5, 0.5, 0.5, 0.5, 0.5, 1.0, 0.4688, 1.0, 0.4688, 0.5, 0.4688, 0.5, 0.4688, 1.0, 0.4375, 1.0, 0.4375, 0.5, 0.4375, 0.5, 0.4375, 1.0, 0.4062, 1.0, 0.4062, 0.5, 0.4062, 0.5, 0.4062, 1.0, 0.375, 1.0, 0.375, 0.5, 0.375, 0.5, 0.375, 1.0, 0.3438, 1.0, 0.3438, 0.5, 0.3438, 0.5, 0.3438, 1.0, 0.3125, 1.0, 0.3125, 0.5, 0.3125, 0.5, 0.3125, 1.0, 0.2812, 1.0, 0.2812, 0.5, 0.2812, 0.5, 0.2812, 1.0, 0.25, 1.0, 0.25, 0.5, 0.25, 0.5, 0.25, 1.0, 0.2188, 1.0, 0.2188, 0.5, 0.2188, 0.5, 0.2188, 1.0, 0.1875, 1.0, 0.1875, 0.5, 0.1875, 0.5, 0.1875, 1.0, 0.1562, 1.0, 0.1562, 0.5, 0.1562, 0.5, 0.1562, 1.0, 0.125, 1.0, 0.125, 0.5, 0.125, 0.5, 0.125, 1.0, 0.09375, 1.0, 0.09375, 0.5, 0.09375, 0.5, 0.09375, 1.0, 0.0625, 1.0, 0.0625, 0.5, 0.2968, 0.4854, 0.25, 0.49, 0.2032, 0.4854, 0.1582, 0.4717, 0.1167, 0.4496, 0.08029, 0.4197, 0.05045, 0.3833, 0.02827, 0.3418, 0.01461, 0.2968, 0.01, 0.25, 0.01461, 0.2032, 0.02827, 0.1582, 0.05045, 0.1167, 0.08029, 0.08029, 0.1167, 0.05045, 0.1582, 0.02827, 0.2032, 0.01461, 0.25, 0.01, 0.2968, 0.01461, 0.3418, 0.02827, 0.3833, 0.05045, 0.4197, 0.08029, 0.4496, 0.1167, 0.4717, 0.1582, 0.4854, 0.2032, 0.49, 0.25, 0.4854, 0.2968, 0.4717, 0.3418, 0.4496, 0.3833, 0.4197, 0.4197, 0.3833, 0.4496, 0.3418, 0.4717, 0.0625, 0.5, 0.0625, 1.0, 0.03125, 1.0, 0.03125, 0.5, 0.03125, 0.5, 0.03125, 1.0, 0.0, 1.0, 0.0, 0.5, 0.75, 0.49, 0.7968, 0.4854, 0.8418, 0.4717, 0.8833, 0.4496, 0.9197, 0.4197, 0.9496, 0.3833, 0.9717, 0.3418, 0.9854, 0.2968, 0.99, 0.25, 0.9854, 0.2032, 0.9717, 0.1582, 0.9496, 0.1167, 0.9197, 0.08029, 0.8833, 0.05045, 0.8418, 0.02827, 0.7968, 0.01461, 0.75, 0.01, 0.7032, 0.01461, 0.6582, 0.02827, 0.6167, 0.05045, 0.5803, 0.08029, 0.5504, 0.1167, 0.5283, 0.1582, 0.5146, 0.2032, 0.51, 0.25, 0.5146, 0.2968, 0.5283, 0.3418, 0.5504, 0.3833, 0.5803, 0.4197, 0.6167, 0.4496, 0.6582, 0.4717, 0.7032, 0.4854])
me_cylinder_001.update()
me_cylinder_002 = bpy.data.meshes.new('Cylinder.002')
me_cylinder_002.from_pydata([(0.0, 1.0, -0.8), (0.0, 1.0, 0.8), (0.1951, 0.9808, -0.8), (0.1951, 0.9808, 0.8), (0.3827, 0.9239, -0.8), (0.3827, 0.9239, 0.8), (0.5556, 0.8315, -0.8), (0.5556, 0.8315, 0.8), (0.7071, 0.7071, -0.8), (0.7071, 0.7071, 0.8), (0.8315, 0.5556, -0.8), (0.8315, 0.5556, 0.8), (0.9239, 0.3827, -0.8), (0.9239, 0.3827, 0.8), (0.9808, 0.1951, -0.8), (0.9808, 0.1951, 0.8), (1.0, 0.0, -0.8), (1.0, 0.0, 0.8), (0.9808, -0.1951, -0.8), (0.9808, -0.1951, 0.8), (0.9239, -0.3827, -0.8), (0.9239, -0.3827, 0.8), (0.8315, -0.5556, -0.8), (0.8315, -0.5556, 0.8), (0.7071, -0.7071, -0.8), (0.7071, -0.7071, 0.8), (0.5556, -0.8315, -0.8), (0.5556, -0.8315, 0.8), (0.3827, -0.9239, -0.8), (0.3827, -0.9239, 0.8), (0.1951, -0.9808, -0.8), (0.1951, -0.9808, 0.8), (0.0, -1.0, -0.8), (0.0, -1.0, 0.8), (-0.1951, -0.9808, -0.8), (-0.1951, -0.9808, 0.8), (-0.3827, -0.9239, -0.8), (-0.3827, -0.9239, 0.8), (-0.5556, -0.8315, -0.8), (-0.5556, -0.8315, 0.8), (-0.7071, -0.7071, -0.8), (-0.7071, -0.7071, 0.8), (-0.8315, -0.5556, -0.8), (-0.8315, -0.5556, 0.8), (-0.9239, -0.3827, -0.8), (-0.9239, -0.3827, 0.8), (-0.9808, -0.1951, -0.8), (-0.9808, -0.1951, 0.8), (-1.0, 0.0, -0.8), (-1.0, 0.0, 0.8), (-0.9808, 0.1951, -0.8), (-0.9808, 0.1951, 0.8), (-0.9239, 0.3827, -0.8), (-0.9239, 0.3827, 0.8), (-0.8315, 0.5556, -0.8), (-0.8315, 0.5556, 0.8), (-0.7071, 0.7071, -0.8), (-0.7071, 0.7071, 0.8), (-0.5556, 0.8315, -0.8), (-0.5556, 0.8315, 0.8), (-0.3827, 0.9239, -0.8), (-0.3827, 0.9239, 0.8), (-0.1951, 0.9808, -0.8), (-0.1951, 0.9808, 0.8)], [], [(0, 1, 3, 2), (2, 3, 5, 4), (4, 5, 7, 6), (6, 7, 9, 8), (8, 9, 11, 10), (10, 11, 13, 12), (12, 13, 15, 14), (14, 15, 17, 16), (16, 17, 19, 18), (18, 19, 21, 20), (20, 21, 23, 22), (22, 23, 25, 24), (24, 25, 27, 26), (26, 27, 29, 28), (28, 29, 31, 30), (30, 31, 33, 32), (32, 33, 35, 34), (34, 35, 37, 36), (36, 37, 39, 38), (38, 39, 41, 40), (40, 41, 43, 42), (42, 43, 45, 44), (44, 45, 47, 46), (46, 47, 49, 48), (48, 49, 51, 50), (50, 51, 53, 52), (52, 53, 55, 54), (54, 55, 57, 56), (56, 57, 59, 58), (58, 59, 61, 60), (3, 1, 63, 61, 59, 57, 55, 53, 51, 49, 47, 45, 43, 41, 39, 37, 35, 33, 31, 29, 27, 25, 23, 21, 19, 17, 15, 13, 11, 9, 7, 5), (60, 61, 63, 62), (62, 63, 1, 0), (0, 2, 4, 6, 8, 10, 12, 14, 16, 18, 20, 22, 24, 26, 28, 30, 32, 34, 36, 38, 40, 42, 44, 46, 48, 50, 52, 54, 56, 58, 60, 62)])
_uv = me_cylinder_002.uv_layers.new(name='UVMap')
_uv.uv.foreach_set('vector', [1.0, 0.5, 1.0, 1.0, 0.9688, 1.0, 0.9688, 0.5, 0.9688, 0.5, 0.9688, 1.0, 0.9375, 1.0, 0.9375, 0.5, 0.9375, 0.5, 0.9375, 1.0, 0.9062, 1.0, 0.9062, 0.5, 0.9062, 0.5, 0.9062, 1.0, 0.875, 1.0, 0.875, 0.5, 0.875, 0.5, 0.875, 1.0, 0.8438, 1.0, 0.8438, 0.5, 0.8438, 0.5, 0.8438, 1.0, 0.8125, 1.0, 0.8125, 0.5, 0.8125, 0.5, 0.8125, 1.0, 0.7812, 1.0, 0.7812, 0.5, 0.7812, 0.5, 0.7812, 1.0, 0.75, 1.0, 0.75, 0.5, 0.75, 0.5, 0.75, 1.0, 0.7188, 1.0, 0.7188, 0.5, 0.7188, 0.5, 0.7188, 1.0, 0.6875, 1.0, 0.6875, 0.5, 0.6875, 0.5, 0.6875, 1.0, 0.6562, 1.0, 0.6562, 0.5, 0.6562, 0.5, 0.6562, 1.0, 0.625, 1.0, 0.625, 0.5, 0.625, 0.5, 0.625, 1.0, 0.5938, 1.0, 0.5938, 0.5, 0.5938, 0.5, 0.5938, 1.0, 0.5625, 1.0, 0.5625, 0.5, 0.5625, 0.5, 0.5625, 1.0, 0.5312, 1.0, 0.5312, 0.5, 0.5312, 0.5, 0.5312, 1.0, 0.5, 1.0, 0.5, 0.5, 0.5, 0.5, 0.5, 1.0, 0.4688, 1.0, 0.4688, 0.5, 0.4688, 0.5, 0.4688, 1.0, 0.4375, 1.0, 0.4375, 0.5, 0.4375, 0.5, 0.4375, 1.0, 0.4062, 1.0, 0.4062, 0.5, 0.4062, 0.5, 0.4062, 1.0, 0.375, 1.0, 0.375, 0.5, 0.375, 0.5, 0.375, 1.0, 0.3438, 1.0, 0.3438, 0.5, 0.3438, 0.5, 0.3438, 1.0, 0.3125, 1.0, 0.3125, 0.5, 0.3125, 0.5, 0.3125, 1.0, 0.2812, 1.0, 0.2812, 0.5, 0.2812, 0.5, 0.2812, 1.0, 0.25, 1.0, 0.25, 0.5, 0.25, 0.5, 0.25, 1.0, 0.2188, 1.0, 0.2188, 0.5, 0.2188, 0.5, 0.2188, 1.0, 0.1875, 1.0, 0.1875, 0.5, 0.1875, 0.5, 0.1875, 1.0, 0.1562, 1.0, 0.1562, 0.5, 0.1562, 0.5, 0.1562, 1.0, 0.125, 1.0, 0.125, 0.5, 0.125, 0.5, 0.125, 1.0, 0.09375, 1.0, 0.09375, 0.5, 0.09375, 0.5, 0.09375, 1.0, 0.0625, 1.0, 0.0625, 0.5, 0.2968, 0.4854, 0.25, 0.49, 0.2032, 0.4854, 0.1582, 0.4717, 0.1167, 0.4496, 0.08029, 0.4197, 0.05045, 0.3833, 0.02827, 0.3418, 0.01461, 0.2968, 0.01, 0.25, 0.01461, 0.2032, 0.02827, 0.1582, 0.05045, 0.1167, 0.08029, 0.08029, 0.1167, 0.05045, 0.1582, 0.02827, 0.2032, 0.01461, 0.25, 0.01, 0.2968, 0.01461, 0.3418, 0.02827, 0.3833, 0.05045, 0.4197, 0.08029, 0.4496, 0.1167, 0.4717, 0.1582, 0.4854, 0.2032, 0.49, 0.25, 0.4854, 0.2968, 0.4717, 0.3418, 0.4496, 0.3833, 0.4197, 0.4197, 0.3833, 0.4496, 0.3418, 0.4717, 0.0625, 0.5, 0.0625, 1.0, 0.03125, 1.0, 0.03125, 0.5, 0.03125, 0.5, 0.03125, 1.0, 0.0, 1.0, 0.0, 0.5, 0.75, 0.49, 0.7968, 0.4854, 0.8418, 0.4717, 0.8833, 0.4496, 0.9197, 0.4197, 0.9496, 0.3833, 0.9717, 0.3418, 0.9854, 0.2968, 0.99, 0.25, 0.9854, 0.2032, 0.9717, 0.1582, 0.9496, 0.1167, 0.9197, 0.08029, 0.8833, 0.05045, 0.8418, 0.02827, 0.7968, 0.01461, 0.75, 0.01, 0.7032, 0.01461, 0.6582, 0.02827, 0.6167, 0.05045, 0.5803, 0.08029, 0.5504, 0.1167, 0.5283, 0.1582, 0.5146, 0.2032, 0.51, 0.25, 0.5146, 0.2968, 0.5283, 0.3418, 0.5504, 0.3833, 0.5803, 0.4197, 0.6167, 0.4496, 0.6582, 0.4717, 0.7032, 0.4854])
me_cylinder_002.update()
me_cylinder_003 = bpy.data.meshes.new('Cylinder.003')
me_cylinder_003.from_pydata([(0.0, 1.0, -0.8), (0.0, 1.0, 0.8), (0.1951, 0.9808, -0.8), (0.1951, 0.9808, 0.8), (0.3827, 0.9239, -0.8), (0.3827, 0.9239, 0.8), (0.5556, 0.8315, -0.8), (0.5556, 0.8315, 0.8), (0.7071, 0.7071, -0.8), (0.7071, 0.7071, 0.8), (0.8315, 0.5556, -0.8), (0.8315, 0.5556, 0.8), (0.9239, 0.3827, -0.8), (0.9239, 0.3827, 0.8), (0.9808, 0.1951, -0.8), (0.9808, 0.1951, 0.8), (1.0, 0.0, -0.8), (1.0, 0.0, 0.8), (0.9808, -0.1951, -0.8), (0.9808, -0.1951, 0.8), (0.9239, -0.3827, -0.8), (0.9239, -0.3827, 0.8), (0.8315, -0.5556, -0.8), (0.8315, -0.5556, 0.8), (0.7071, -0.7071, -0.8), (0.7071, -0.7071, 0.8), (0.5556, -0.8315, -0.8), (0.5556, -0.8315, 0.8), (0.3827, -0.9239, -0.8), (0.3827, -0.9239, 0.8), (0.1951, -0.9808, -0.8), (0.1951, -0.9808, 0.8), (0.0, -1.0, -0.8), (0.0, -1.0, 0.8), (-0.1951, -0.9808, -0.8), (-0.1951, -0.9808, 0.8), (-0.3827, -0.9239, -0.8), (-0.3827, -0.9239, 0.8), (-0.5556, -0.8315, -0.8), (-0.5556, -0.8315, 0.8), (-0.7071, -0.7071, -0.8), (-0.7071, -0.7071, 0.8), (-0.8315, -0.5556, -0.8), (-0.8315, -0.5556, 0.8), (-0.9239, -0.3827, -0.8), (-0.9239, -0.3827, 0.8), (-0.9808, -0.1951, -0.8), (-0.9808, -0.1951, 0.8), (-1.0, 0.0, -0.8), (-1.0, 0.0, 0.8), (-0.9808, 0.1951, -0.8), (-0.9808, 0.1951, 0.8), (-0.9239, 0.3827, -0.8), (-0.9239, 0.3827, 0.8), (-0.8315, 0.5556, -0.8), (-0.8315, 0.5556, 0.8), (-0.7071, 0.7071, -0.8), (-0.7071, 0.7071, 0.8), (-0.5556, 0.8315, -0.8), (-0.5556, 0.8315, 0.8), (-0.3827, 0.9239, -0.8), (-0.3827, 0.9239, 0.8), (-0.1951, 0.9808, -0.8), (-0.1951, 0.9808, 0.8)], [], [(0, 1, 3, 2), (2, 3, 5, 4), (4, 5, 7, 6), (6, 7, 9, 8), (8, 9, 11, 10), (10, 11, 13, 12), (12, 13, 15, 14), (14, 15, 17, 16), (16, 17, 19, 18), (18, 19, 21, 20), (20, 21, 23, 22), (22, 23, 25, 24), (24, 25, 27, 26), (26, 27, 29, 28), (28, 29, 31, 30), (30, 31, 33, 32), (32, 33, 35, 34), (34, 35, 37, 36), (36, 37, 39, 38), (38, 39, 41, 40), (40, 41, 43, 42), (42, 43, 45, 44), (44, 45, 47, 46), (46, 47, 49, 48), (48, 49, 51, 50), (50, 51, 53, 52), (52, 53, 55, 54), (54, 55, 57, 56), (56, 57, 59, 58), (58, 59, 61, 60), (3, 1, 63, 61, 59, 57, 55, 53, 51, 49, 47, 45, 43, 41, 39, 37, 35, 33, 31, 29, 27, 25, 23, 21, 19, 17, 15, 13, 11, 9, 7, 5), (60, 61, 63, 62), (62, 63, 1, 0), (0, 2, 4, 6, 8, 10, 12, 14, 16, 18, 20, 22, 24, 26, 28, 30, 32, 34, 36, 38, 40, 42, 44, 46, 48, 50, 52, 54, 56, 58, 60, 62)])
_uv = me_cylinder_003.uv_layers.new(name='UVMap')
_uv.uv.foreach_set('vector', [1.0, 0.5, 1.0, 1.0, 0.9688, 1.0, 0.9688, 0.5, 0.9688, 0.5, 0.9688, 1.0, 0.9375, 1.0, 0.9375, 0.5, 0.9375, 0.5, 0.9375, 1.0, 0.9062, 1.0, 0.9062, 0.5, 0.9062, 0.5, 0.9062, 1.0, 0.875, 1.0, 0.875, 0.5, 0.875, 0.5, 0.875, 1.0, 0.8438, 1.0, 0.8438, 0.5, 0.8438, 0.5, 0.8438, 1.0, 0.8125, 1.0, 0.8125, 0.5, 0.8125, 0.5, 0.8125, 1.0, 0.7812, 1.0, 0.7812, 0.5, 0.7812, 0.5, 0.7812, 1.0, 0.75, 1.0, 0.75, 0.5, 0.75, 0.5, 0.75, 1.0, 0.7188, 1.0, 0.7188, 0.5, 0.7188, 0.5, 0.7188, 1.0, 0.6875, 1.0, 0.6875, 0.5, 0.6875, 0.5, 0.6875, 1.0, 0.6562, 1.0, 0.6562, 0.5, 0.6562, 0.5, 0.6562, 1.0, 0.625, 1.0, 0.625, 0.5, 0.625, 0.5, 0.625, 1.0, 0.5938, 1.0, 0.5938, 0.5, 0.5938, 0.5, 0.5938, 1.0, 0.5625, 1.0, 0.5625, 0.5, 0.5625, 0.5, 0.5625, 1.0, 0.5312, 1.0, 0.5312, 0.5, 0.5312, 0.5, 0.5312, 1.0, 0.5, 1.0, 0.5, 0.5, 0.5, 0.5, 0.5, 1.0, 0.4688, 1.0, 0.4688, 0.5, 0.4688, 0.5, 0.4688, 1.0, 0.4375, 1.0, 0.4375, 0.5, 0.4375, 0.5, 0.4375, 1.0, 0.4062, 1.0, 0.4062, 0.5, 0.4062, 0.5, 0.4062, 1.0, 0.375, 1.0, 0.375, 0.5, 0.375, 0.5, 0.375, 1.0, 0.3438, 1.0, 0.3438, 0.5, 0.3438, 0.5, 0.3438, 1.0, 0.3125, 1.0, 0.3125, 0.5, 0.3125, 0.5, 0.3125, 1.0, 0.2812, 1.0, 0.2812, 0.5, 0.2812, 0.5, 0.2812, 1.0, 0.25, 1.0, 0.25, 0.5, 0.25, 0.5, 0.25, 1.0, 0.2188, 1.0, 0.2188, 0.5, 0.2188, 0.5, 0.2188, 1.0, 0.1875, 1.0, 0.1875, 0.5, 0.1875, 0.5, 0.1875, 1.0, 0.1562, 1.0, 0.1562, 0.5, 0.1562, 0.5, 0.1562, 1.0, 0.125, 1.0, 0.125, 0.5, 0.125, 0.5, 0.125, 1.0, 0.09375, 1.0, 0.09375, 0.5, 0.09375, 0.5, 0.09375, 1.0, 0.0625, 1.0, 0.0625, 0.5, 0.2968, 0.4854, 0.25, 0.49, 0.2032, 0.4854, 0.1582, 0.4717, 0.1167, 0.4496, 0.08029, 0.4197, 0.05045, 0.3833, 0.02827, 0.3418, 0.01461, 0.2968, 0.01, 0.25, 0.01461, 0.2032, 0.02827, 0.1582, 0.05045, 0.1167, 0.08029, 0.08029, 0.1167, 0.05045, 0.1582, 0.02827, 0.2032, 0.01461, 0.25, 0.01, 0.2968, 0.01461, 0.3418, 0.02827, 0.3833, 0.05045, 0.4197, 0.08029, 0.4496, 0.1167, 0.4717, 0.1582, 0.4854, 0.2032, 0.49, 0.25, 0.4854, 0.2968, 0.4717, 0.3418, 0.4496, 0.3833, 0.4197, 0.4197, 0.3833, 0.4496, 0.3418, 0.4717, 0.0625, 0.5, 0.0625, 1.0, 0.03125, 1.0, 0.03125, 0.5, 0.03125, 0.5, 0.03125, 1.0, 0.0, 1.0, 0.0, 0.5, 0.75, 0.49, 0.7968, 0.4854, 0.8418, 0.4717, 0.8833, 0.4496, 0.9197, 0.4197, 0.9496, 0.3833, 0.9717, 0.3418, 0.9854, 0.2968, 0.99, 0.25, 0.9854, 0.2032, 0.9717, 0.1582, 0.9496, 0.1167, 0.9197, 0.08029, 0.8833, 0.05045, 0.8418, 0.02827, 0.7968, 0.01461, 0.75, 0.01, 0.7032, 0.01461, 0.6582, 0.02827, 0.6167, 0.05045, 0.5803, 0.08029, 0.5504, 0.1167, 0.5283, 0.1582, 0.5146, 0.2032, 0.51, 0.25, 0.5146, 0.2968, 0.5283, 0.3418, 0.5504, 0.3833, 0.5803, 0.4197, 0.6167, 0.4496, 0.6582, 0.4717, 0.7032, 0.4854])
me_cylinder_003.update()
me_cylinder_004 = bpy.data.meshes.new('Cylinder.004')
me_cylinder_004.from_pydata([(0.0, 1.0, -0.8), (0.0, 1.0, 0.8), (0.1951, 0.9808, -0.8), (0.1951, 0.9808, 0.8), (0.3827, 0.9239, -0.8), (0.3827, 0.9239, 0.8), (0.5556, 0.8315, -0.8), (0.5556, 0.8315, 0.8), (0.7071, 0.7071, -0.8), (0.7071, 0.7071, 0.8), (0.8315, 0.5556, -0.8), (0.8315, 0.5556, 0.8), (0.9239, 0.3827, -0.8), (0.9239, 0.3827, 0.8), (0.9808, 0.1951, -0.8), (0.9808, 0.1951, 0.8), (1.0, 0.0, -0.8), (1.0, 0.0, 0.8), (0.9808, -0.1951, -0.8), (0.9808, -0.1951, 0.8), (0.9239, -0.3827, -0.8), (0.9239, -0.3827, 0.8), (0.8315, -0.5556, -0.8), (0.8315, -0.5556, 0.8), (0.7071, -0.7071, -0.8), (0.7071, -0.7071, 0.8), (0.5556, -0.8315, -0.8), (0.5556, -0.8315, 0.8), (0.3827, -0.9239, -0.8), (0.3827, -0.9239, 0.8), (0.1951, -0.9808, -0.8), (0.1951, -0.9808, 0.8), (0.0, -1.0, -0.8), (0.0, -1.0, 0.8), (-0.1951, -0.9808, -0.8), (-0.1951, -0.9808, 0.8), (-0.3827, -0.9239, -0.8), (-0.3827, -0.9239, 0.8), (-0.5556, -0.8315, -0.8), (-0.5556, -0.8315, 0.8), (-0.7071, -0.7071, -0.8), (-0.7071, -0.7071, 0.8), (-0.8315, -0.5556, -0.8), (-0.8315, -0.5556, 0.8), (-0.9239, -0.3827, -0.8), (-0.9239, -0.3827, 0.8), (-0.9808, -0.1951, -0.8), (-0.9808, -0.1951, 0.8), (-1.0, 0.0, -0.8), (-1.0, 0.0, 0.8), (-0.9808, 0.1951, -0.8), (-0.9808, 0.1951, 0.8), (-0.9239, 0.3827, -0.8), (-0.9239, 0.3827, 0.8), (-0.8315, 0.5556, -0.8), (-0.8315, 0.5556, 0.8), (-0.7071, 0.7071, -0.8), (-0.7071, 0.7071, 0.8), (-0.5556, 0.8315, -0.8), (-0.5556, 0.8315, 0.8), (-0.3827, 0.9239, -0.8), (-0.3827, 0.9239, 0.8), (-0.1951, 0.9808, -0.8), (-0.1951, 0.9808, 0.8)], [], [(0, 1, 3, 2), (2, 3, 5, 4), (4, 5, 7, 6), (6, 7, 9, 8), (8, 9, 11, 10), (10, 11, 13, 12), (12, 13, 15, 14), (14, 15, 17, 16), (16, 17, 19, 18), (18, 19, 21, 20), (20, 21, 23, 22), (22, 23, 25, 24), (24, 25, 27, 26), (26, 27, 29, 28), (28, 29, 31, 30), (30, 31, 33, 32), (32, 33, 35, 34), (34, 35, 37, 36), (36, 37, 39, 38), (38, 39, 41, 40), (40, 41, 43, 42), (42, 43, 45, 44), (44, 45, 47, 46), (46, 47, 49, 48), (48, 49, 51, 50), (50, 51, 53, 52), (52, 53, 55, 54), (54, 55, 57, 56), (56, 57, 59, 58), (58, 59, 61, 60), (3, 1, 63, 61, 59, 57, 55, 53, 51, 49, 47, 45, 43, 41, 39, 37, 35, 33, 31, 29, 27, 25, 23, 21, 19, 17, 15, 13, 11, 9, 7, 5), (60, 61, 63, 62), (62, 63, 1, 0), (0, 2, 4, 6, 8, 10, 12, 14, 16, 18, 20, 22, 24, 26, 28, 30, 32, 34, 36, 38, 40, 42, 44, 46, 48, 50, 52, 54, 56, 58, 60, 62)])
_uv = me_cylinder_004.uv_layers.new(name='UVMap')
_uv.uv.foreach_set('vector', [1.0, 0.5, 1.0, 1.0, 0.9688, 1.0, 0.9688, 0.5, 0.9688, 0.5, 0.9688, 1.0, 0.9375, 1.0, 0.9375, 0.5, 0.9375, 0.5, 0.9375, 1.0, 0.9062, 1.0, 0.9062, 0.5, 0.9062, 0.5, 0.9062, 1.0, 0.875, 1.0, 0.875, 0.5, 0.875, 0.5, 0.875, 1.0, 0.8438, 1.0, 0.8438, 0.5, 0.8438, 0.5, 0.8438, 1.0, 0.8125, 1.0, 0.8125, 0.5, 0.8125, 0.5, 0.8125, 1.0, 0.7812, 1.0, 0.7812, 0.5, 0.7812, 0.5, 0.7812, 1.0, 0.75, 1.0, 0.75, 0.5, 0.75, 0.5, 0.75, 1.0, 0.7188, 1.0, 0.7188, 0.5, 0.7188, 0.5, 0.7188, 1.0, 0.6875, 1.0, 0.6875, 0.5, 0.6875, 0.5, 0.6875, 1.0, 0.6562, 1.0, 0.6562, 0.5, 0.6562, 0.5, 0.6562, 1.0, 0.625, 1.0, 0.625, 0.5, 0.625, 0.5, 0.625, 1.0, 0.5938, 1.0, 0.5938, 0.5, 0.5938, 0.5, 0.5938, 1.0, 0.5625, 1.0, 0.5625, 0.5, 0.5625, 0.5, 0.5625, 1.0, 0.5312, 1.0, 0.5312, 0.5, 0.5312, 0.5, 0.5312, 1.0, 0.5, 1.0, 0.5, 0.5, 0.5, 0.5, 0.5, 1.0, 0.4688, 1.0, 0.4688, 0.5, 0.4688, 0.5, 0.4688, 1.0, 0.4375, 1.0, 0.4375, 0.5, 0.4375, 0.5, 0.4375, 1.0, 0.4062, 1.0, 0.4062, 0.5, 0.4062, 0.5, 0.4062, 1.0, 0.375, 1.0, 0.375, 0.5, 0.375, 0.5, 0.375, 1.0, 0.3438, 1.0, 0.3438, 0.5, 0.3438, 0.5, 0.3438, 1.0, 0.3125, 1.0, 0.3125, 0.5, 0.3125, 0.5, 0.3125, 1.0, 0.2812, 1.0, 0.2812, 0.5, 0.2812, 0.5, 0.2812, 1.0, 0.25, 1.0, 0.25, 0.5, 0.25, 0.5, 0.25, 1.0, 0.2188, 1.0, 0.2188, 0.5, 0.2188, 0.5, 0.2188, 1.0, 0.1875, 1.0, 0.1875, 0.5, 0.1875, 0.5, 0.1875, 1.0, 0.1562, 1.0, 0.1562, 0.5, 0.1562, 0.5, 0.1562, 1.0, 0.125, 1.0, 0.125, 0.5, 0.125, 0.5, 0.125, 1.0, 0.09375, 1.0, 0.09375, 0.5, 0.09375, 0.5, 0.09375, 1.0, 0.0625, 1.0, 0.0625, 0.5, 0.2968, 0.4854, 0.25, 0.49, 0.2032, 0.4854, 0.1582, 0.4717, 0.1167, 0.4496, 0.08029, 0.4197, 0.05045, 0.3833, 0.02827, 0.3418, 0.01461, 0.2968, 0.01, 0.25, 0.01461, 0.2032, 0.02827, 0.1582, 0.05045, 0.1167, 0.08029, 0.08029, 0.1167, 0.05045, 0.1582, 0.02827, 0.2032, 0.01461, 0.25, 0.01, 0.2968, 0.01461, 0.3418, 0.02827, 0.3833, 0.05045, 0.4197, 0.08029, 0.4496, 0.1167, 0.4717, 0.1582, 0.4854, 0.2032, 0.49, 0.25, 0.4854, 0.2968, 0.4717, 0.3418, 0.4496, 0.3833, 0.4197, 0.4197, 0.3833, 0.4496, 0.3418, 0.4717, 0.0625, 0.5, 0.0625, 1.0, 0.03125, 1.0, 0.03125, 0.5, 0.03125, 0.5, 0.03125, 1.0, 0.0, 1.0, 0.0, 0.5, 0.75, 0.49, 0.7968, 0.4854, 0.8418, 0.4717, 0.8833, 0.4496, 0.9197, 0.4197, 0.9496, 0.3833, 0.9717, 0.3418, 0.9854, 0.2968, 0.99, 0.25, 0.9854, 0.2032, 0.9717, 0.1582, 0.9496, 0.1167, 0.9197, 0.08029, 0.8833, 0.05045, 0.8418, 0.02827, 0.7968, 0.01461, 0.75, 0.01, 0.7032, 0.01461, 0.6582, 0.02827, 0.6167, 0.05045, 0.5803, 0.08029, 0.5504, 0.1167, 0.5283, 0.1582, 0.5146, 0.2032, 0.51, 0.25, 0.5146, 0.2968, 0.5283, 0.3418, 0.5504, 0.3833, 0.5803, 0.4197, 0.6167, 0.4496, 0.6582, 0.4717, 0.7032, 0.4854])
me_cylinder_004.update()
me_cylinder_005 = bpy.data.meshes.new('Cylinder.005')
me_cylinder_005.from_pydata([(0.0, 1.0, -0.8), (0.0, 1.0, 0.8), (0.1951, 0.9808, -0.8), (0.1951, 0.9808, 0.8), (0.3827, 0.9239, -0.8), (0.3827, 0.9239, 0.8), (0.5556, 0.8315, -0.8), (0.5556, 0.8315, 0.8), (0.7071, 0.7071, -0.8), (0.7071, 0.7071, 0.8), (0.8315, 0.5556, -0.8), (0.8315, 0.5556, 0.8), (0.9239, 0.3827, -0.8), (0.9239, 0.3827, 0.8), (0.9808, 0.1951, -0.8), (0.9808, 0.1951, 0.8), (1.0, 0.0, -0.8), (1.0, 0.0, 0.8), (0.9808, -0.1951, -0.8), (0.9808, -0.1951, 0.8), (0.9239, -0.3827, -0.8), (0.9239, -0.3827, 0.8), (0.8315, -0.5556, -0.8), (0.8315, -0.5556, 0.8), (0.7071, -0.7071, -0.8), (0.7071, -0.7071, 0.8), (0.5556, -0.8315, -0.8), (0.5556, -0.8315, 0.8), (0.3827, -0.9239, -0.8), (0.3827, -0.9239, 0.8), (0.1951, -0.9808, -0.8), (0.1951, -0.9808, 0.8), (0.0, -1.0, -0.8), (0.0, -1.0, 0.8), (-0.1951, -0.9808, -0.8), (-0.1951, -0.9808, 0.8), (-0.3827, -0.9239, -0.8), (-0.3827, -0.9239, 0.8), (-0.5556, -0.8315, -0.8), (-0.5556, -0.8315, 0.8), (-0.7071, -0.7071, -0.8), (-0.7071, -0.7071, 0.8), (-0.8315, -0.5556, -0.8), (-0.8315, -0.5556, 0.8), (-0.9239, -0.3827, -0.8), (-0.9239, -0.3827, 0.8), (-0.9808, -0.1951, -0.8), (-0.9808, -0.1951, 0.8), (-1.0, 0.0, -0.8), (-1.0, 0.0, 0.8), (-0.9808, 0.1951, -0.8), (-0.9808, 0.1951, 0.8), (-0.9239, 0.3827, -0.8), (-0.9239, 0.3827, 0.8), (-0.8315, 0.5556, -0.8), (-0.8315, 0.5556, 0.8), (-0.7071, 0.7071, -0.8), (-0.7071, 0.7071, 0.8), (-0.5556, 0.8315, -0.8), (-0.5556, 0.8315, 0.8), (-0.3827, 0.9239, -0.8), (-0.3827, 0.9239, 0.8), (-0.1951, 0.9808, -0.8), (-0.1951, 0.9808, 0.8)], [], [(0, 1, 3, 2), (2, 3, 5, 4), (4, 5, 7, 6), (6, 7, 9, 8), (8, 9, 11, 10), (10, 11, 13, 12), (12, 13, 15, 14), (14, 15, 17, 16), (16, 17, 19, 18), (18, 19, 21, 20), (20, 21, 23, 22), (22, 23, 25, 24), (24, 25, 27, 26), (26, 27, 29, 28), (28, 29, 31, 30), (30, 31, 33, 32), (32, 33, 35, 34), (34, 35, 37, 36), (36, 37, 39, 38), (38, 39, 41, 40), (40, 41, 43, 42), (42, 43, 45, 44), (44, 45, 47, 46), (46, 47, 49, 48), (48, 49, 51, 50), (50, 51, 53, 52), (52, 53, 55, 54), (54, 55, 57, 56), (56, 57, 59, 58), (58, 59, 61, 60), (3, 1, 63, 61, 59, 57, 55, 53, 51, 49, 47, 45, 43, 41, 39, 37, 35, 33, 31, 29, 27, 25, 23, 21, 19, 17, 15, 13, 11, 9, 7, 5), (60, 61, 63, 62), (62, 63, 1, 0), (0, 2, 4, 6, 8, 10, 12, 14, 16, 18, 20, 22, 24, 26, 28, 30, 32, 34, 36, 38, 40, 42, 44, 46, 48, 50, 52, 54, 56, 58, 60, 62)])
_uv = me_cylinder_005.uv_layers.new(name='UVMap')
_uv.uv.foreach_set('vector', [1.0, 0.5, 1.0, 1.0, 0.9688, 1.0, 0.9688, 0.5, 0.9688, 0.5, 0.9688, 1.0, 0.9375, 1.0, 0.9375, 0.5, 0.9375, 0.5, 0.9375, 1.0, 0.9062, 1.0, 0.9062, 0.5, 0.9062, 0.5, 0.9062, 1.0, 0.875, 1.0, 0.875, 0.5, 0.875, 0.5, 0.875, 1.0, 0.8438, 1.0, 0.8438, 0.5, 0.8438, 0.5, 0.8438, 1.0, 0.8125, 1.0, 0.8125, 0.5, 0.8125, 0.5, 0.8125, 1.0, 0.7812, 1.0, 0.7812, 0.5, 0.7812, 0.5, 0.7812, 1.0, 0.75, 1.0, 0.75, 0.5, 0.75, 0.5, 0.75, 1.0, 0.7188, 1.0, 0.7188, 0.5, 0.7188, 0.5, 0.7188, 1.0, 0.6875, 1.0, 0.6875, 0.5, 0.6875, 0.5, 0.6875, 1.0, 0.6562, 1.0, 0.6562, 0.5, 0.6562, 0.5, 0.6562, 1.0, 0.625, 1.0, 0.625, 0.5, 0.625, 0.5, 0.625, 1.0, 0.5938, 1.0, 0.5938, 0.5, 0.5938, 0.5, 0.5938, 1.0, 0.5625, 1.0, 0.5625, 0.5, 0.5625, 0.5, 0.5625, 1.0, 0.5312, 1.0, 0.5312, 0.5, 0.5312, 0.5, 0.5312, 1.0, 0.5, 1.0, 0.5, 0.5, 0.5, 0.5, 0.5, 1.0, 0.4688, 1.0, 0.4688, 0.5, 0.4688, 0.5, 0.4688, 1.0, 0.4375, 1.0, 0.4375, 0.5, 0.4375, 0.5, 0.4375, 1.0, 0.4062, 1.0, 0.4062, 0.5, 0.4062, 0.5, 0.4062, 1.0, 0.375, 1.0, 0.375, 0.5, 0.375, 0.5, 0.375, 1.0, 0.3438, 1.0, 0.3438, 0.5, 0.3438, 0.5, 0.3438, 1.0, 0.3125, 1.0, 0.3125, 0.5, 0.3125, 0.5, 0.3125, 1.0, 0.2812, 1.0, 0.2812, 0.5, 0.2812, 0.5, 0.2812, 1.0, 0.25, 1.0, 0.25, 0.5, 0.25, 0.5, 0.25, 1.0, 0.2188, 1.0, 0.2188, 0.5, 0.2188, 0.5, 0.2188, 1.0, 0.1875, 1.0, 0.1875, 0.5, 0.1875, 0.5, 0.1875, 1.0, 0.1562, 1.0, 0.1562, 0.5, 0.1562, 0.5, 0.1562, 1.0, 0.125, 1.0, 0.125, 0.5, 0.125, 0.5, 0.125, 1.0, 0.09375, 1.0, 0.09375, 0.5, 0.09375, 0.5, 0.09375, 1.0, 0.0625, 1.0, 0.0625, 0.5, 0.2968, 0.4854, 0.25, 0.49, 0.2032, 0.4854, 0.1582, 0.4717, 0.1167, 0.4496, 0.08029, 0.4197, 0.05045, 0.3833, 0.02827, 0.3418, 0.01461, 0.2968, 0.01, 0.25, 0.01461, 0.2032, 0.02827, 0.1582, 0.05045, 0.1167, 0.08029, 0.08029, 0.1167, 0.05045, 0.1582, 0.02827, 0.2032, 0.01461, 0.25, 0.01, 0.2968, 0.01461, 0.3418, 0.02827, 0.3833, 0.05045, 0.4197, 0.08029, 0.4496, 0.1167, 0.4717, 0.1582, 0.4854, 0.2032, 0.49, 0.25, 0.4854, 0.2968, 0.4717, 0.3418, 0.4496, 0.3833, 0.4197, 0.4197, 0.3833, 0.4496, 0.3418, 0.4717, 0.0625, 0.5, 0.0625, 1.0, 0.03125, 1.0, 0.03125, 0.5, 0.03125, 0.5, 0.03125, 1.0, 0.0, 1.0, 0.0, 0.5, 0.75, 0.49, 0.7968, 0.4854, 0.8418, 0.4717, 0.8833, 0.4496, 0.9197, 0.4197, 0.9496, 0.3833, 0.9717, 0.3418, 0.9854, 0.2968, 0.99, 0.25, 0.9854, 0.2032, 0.9717, 0.1582, 0.9496, 0.1167, 0.9197, 0.08029, 0.8833, 0.05045, 0.8418, 0.02827, 0.7968, 0.01461, 0.75, 0.01, 0.7032, 0.01461, 0.6582, 0.02827, 0.6167, 0.05045, 0.5803, 0.08029, 0.5504, 0.1167, 0.5283, 0.1582, 0.5146, 0.2032, 0.51, 0.25, 0.5146, 0.2968, 0.5283, 0.3418, 0.5504, 0.3833, 0.5803, 0.4197, 0.6167, 0.4496, 0.6582, 0.4717, 0.7032, 0.4854])
me_cylinder_005.update()

# ---- objects
ob_cube = bpy.data.objects.new('Cube', me_cube)
ob_empty = bpy.data.objects.new('Empty', None)
ob_cube_001 = bpy.data.objects.new('Cube.001', me_cube_001)
ob_obj1 = bpy.data.objects.new('obj1', me_obj1)
ob_cube_002 = bpy.data.objects.new('Cube.002', me_cube_002)
ob_cube_003 = bpy.data.objects.new('Cube.003', me_cube_003)
ob_cube_004 = bpy.data.objects.new('Cube.004', me_cube_004)
ob_cube_005 = bpy.data.objects.new('Cube.005', me_cube_005)
ob_cube_006 = bpy.data.objects.new('Cube.006', me_cube_006)
ob_cylinder = bpy.data.objects.new('Cylinder', me_cylinder)
ob_cylinder_001 = bpy.data.objects.new('Cylinder.001', me_cylinder_001)
ob_cylinder_002 = bpy.data.objects.new('Cylinder.002', me_cylinder_002)
ob_cylinder_003 = bpy.data.objects.new('Cylinder.003', me_cylinder_003)
ob_cylinder_004 = bpy.data.objects.new('Cylinder.004', me_cylinder_004)
ob_cylinder_005 = bpy.data.objects.new('Cylinder.005', me_cylinder_005)

# ---- transforms, parenting, visibility, modifiers, constraints
ob_cube.location = (0.0, 0.0, 0.0)
ob_cube.scale = (20.0, 10.0, 0.8)
ob_cube.lock_rotations_4d = False
ob_cube.empty_display_type = 'ARROWS'
ob_cube.lineart.crease_threshold = 0.0
_m = ob_cube.modifiers.new('Boolean.002', 'BOOLEAN')
_m.object = ob_cylinder_005
_m.operation = 'UNION'
_m = ob_cube.modifiers.new('Boolean.003', 'BOOLEAN')
_m.object = ob_cylinder_004
_m.operation = 'UNION'
_m = ob_cube.modifiers.new('Boolean', 'BOOLEAN')
_m.object = ob_cylinder
_m = ob_cube.modifiers.new('Boolean.001', 'BOOLEAN')
_m.object = ob_cylinder_001
_m = ob_cube.modifiers.new('Boolean.005', 'BOOLEAN')
_m.object = ob_cylinder_002
_m = ob_cube.modifiers.new('Boolean.004', 'BOOLEAN')
_m.object = ob_cylinder_003
ob_empty.location = (-12.21, 0.1517, 7.65)
ob_empty.scale = (20.84, 20.84, 1.0)
ob_empty.empty_display_type = 'IMAGE'
ob_empty.empty_display_size = 5.0
ob_empty.use_empty_image_alpha = True
ob_empty.color = (1.0, 1.0, 1.0, 0.3057)
ob_cube_001.location = (3.108, 3.328, 1.8)
ob_obj1.location = (-11.4, 0.0, 2.5)
ob_obj1.rotation_euler = (1.571, -0.0, -1.571)
ob_cube_002.location = (3.108, 1.698, 1.8)
ob_cube_003.location = (3.108, 0.1322, 1.8)
ob_cube_004.location = (3.108, -1.54, 1.8)
ob_cube_005.location = (3.108, -3.359, 1.8)
ob_cube_006.location = (9.838, 0.7036, 1.8)
ob_cylinder.location = (-10.14, 9.873, 0.0)
ob_cylinder.scale = (1.25, 1.25, 1.0)
ob_cylinder_001.location = (-10.14, -10.22, 0.0)
ob_cylinder_001.scale = (1.25, 1.25, 1.0)
ob_cylinder_002.location = (9.961, -9.961, 0.0)
ob_cylinder_002.scale = (2.5, 2.5, 1.0)
ob_cylinder_003.location = (9.917, 10.0, 0.0)
ob_cylinder_003.scale = (2.5, 2.5, 1.0)
ob_cylinder_004.location = (-10.14, -10.22, 0.0)
ob_cylinder_004.scale = (1.75, 1.75, 1.0)
ob_cylinder_005.location = (-10.14, 10.0, 0.0)
ob_cylinder_005.scale = (1.75, 1.75, 1.0)

# ---- collection membership
scene.collection.objects.link(ob_cube)
col_collection.objects.link(ob_empty)
col_collection.objects.link(ob_cube_001)
col_collection.objects.link(ob_obj1)
col_collection.objects.link(ob_cube_002)
col_collection.objects.link(ob_cube_003)
col_collection.objects.link(ob_cube_004)
col_collection.objects.link(ob_cube_005)
col_collection.objects.link(ob_cube_006)
col_cut.objects.link(ob_cylinder)
col_cut.objects.link(ob_cylinder_001)
col_cut.objects.link(ob_cylinder_002)
col_cut.objects.link(ob_cylinder_003)
col_cut.objects.link(ob_cylinder_004)
col_cut.objects.link(ob_cylinder_005)

# ---- scene / render settings (as saved in the file)
scene.frame_start = 1; scene.frame_end = 250; scene.frame_set(1)
scene.render.engine = 'BLENDER_EEVEE_NEXT'
scene.unit_settings.scale_length = 0.001
bpy.context.view_layer.update()

# ---- added for rendering (the .blend has no active camera and no usable light): camera, sun
cam_auto = bpy.data.cameras.new('AutoCamera')
cam_auto.lens = 50.0
cam_auto.sensor_width = 36.0
cam_auto.clip_end = 1000.0
ob_auto_camera = bpy.data.objects.new('AutoCamera', cam_auto)
scene.collection.objects.link(ob_auto_camera)
ob_auto_camera.location = (44.0103, -52.7904, 37.545)
ob_auto_camera.rotation_euler = (1.09748, -7.21219e-08, 0.694738)
scene.camera = ob_auto_camera
light_auto_sun = bpy.data.lights.new('AutoSun', 'SUN')
light_auto_sun.energy = 3.0
light_auto_sun.angle = 0.0523599
ob_auto_sun = bpy.data.objects.new('AutoSun', light_auto_sun)
scene.collection.objects.link(ob_auto_sun)
ob_auto_sun.rotation_euler = (0.872665, 0.174533, 0.523599)
bpy.context.view_layer.update()
